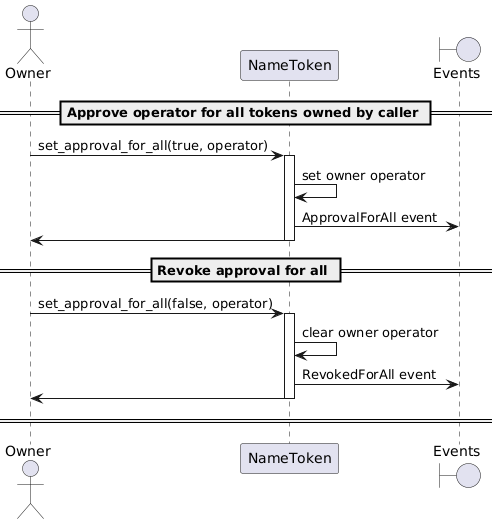

The diagram above was rendered by PlantUML. Its source (embedded in the PNG):
@startuml
'https://plantuml.com/sequence-diagram

'autonumber
actor Owner
participant "NameToken"
boundary "Events"

== Approve operator for all tokens owned by caller ==

Owner -> NameToken: set_approval_for_all(true, operator)
activate NameToken
NameToken -> NameToken: set owner operator
NameToken -> "Events": ApprovalForAll event
NameToken -> Owner
deactivate NameToken

== Revoke approval for all ==

Owner -> NameToken: set_approval_for_all(false, operator)
activate NameToken
NameToken -> NameToken: clear owner operator
NameToken -> "Events": RevokedForAll event
NameToken -> Owner
deactivate NameToken

== ==

@enduml